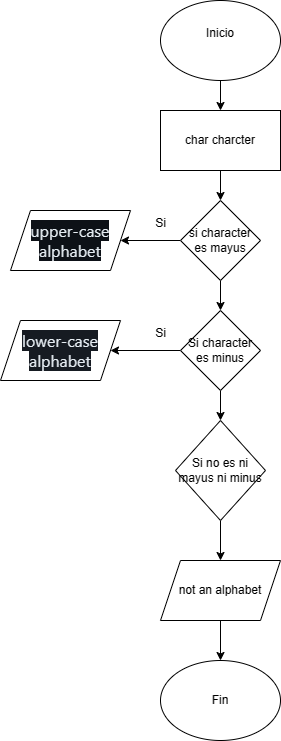

The diagram above was exported from draw.io. Its source (the exported page's mxGraphModel, read from the mxfile embedded in the PNG):
<mxGraphModel dx="756" dy="456" grid="1" gridSize="10" guides="1" tooltips="1" connect="1" arrows="1" fold="1" page="1" pageScale="1" pageWidth="827" pageHeight="1169" math="0" shadow="0">
  <root>
    <mxCell id="WIyWlLk6GJQsqaUBKTNV-0" />
    <mxCell id="WIyWlLk6GJQsqaUBKTNV-1" parent="WIyWlLk6GJQsqaUBKTNV-0" />
    <mxCell id="OJ9uE-TkIqBgV20Bw0hJ-30" value="" style="edgeStyle=orthogonalEdgeStyle;rounded=0;orthogonalLoop=1;jettySize=auto;html=1;" edge="1" parent="WIyWlLk6GJQsqaUBKTNV-1" source="OJ9uE-TkIqBgV20Bw0hJ-0" target="OJ9uE-TkIqBgV20Bw0hJ-29">
      <mxGeometry relative="1" as="geometry" />
    </mxCell>
    <mxCell id="OJ9uE-TkIqBgV20Bw0hJ-0" value="Inicio&lt;div&gt;&lt;br&gt;&lt;/div&gt;" style="ellipse;whiteSpace=wrap;html=1;" vertex="1" parent="WIyWlLk6GJQsqaUBKTNV-1">
      <mxGeometry x="300" y="130" width="120" height="80" as="geometry" />
    </mxCell>
    <mxCell id="OJ9uE-TkIqBgV20Bw0hJ-32" value="" style="edgeStyle=orthogonalEdgeStyle;rounded=0;orthogonalLoop=1;jettySize=auto;html=1;" edge="1" parent="WIyWlLk6GJQsqaUBKTNV-1" source="OJ9uE-TkIqBgV20Bw0hJ-29" target="OJ9uE-TkIqBgV20Bw0hJ-31">
      <mxGeometry relative="1" as="geometry" />
    </mxCell>
    <mxCell id="OJ9uE-TkIqBgV20Bw0hJ-29" value="char charcter" style="rounded=0;whiteSpace=wrap;html=1;" vertex="1" parent="WIyWlLk6GJQsqaUBKTNV-1">
      <mxGeometry x="300" y="240" width="120" height="60" as="geometry" />
    </mxCell>
    <mxCell id="OJ9uE-TkIqBgV20Bw0hJ-34" value="" style="edgeStyle=orthogonalEdgeStyle;rounded=0;orthogonalLoop=1;jettySize=auto;html=1;" edge="1" parent="WIyWlLk6GJQsqaUBKTNV-1" source="OJ9uE-TkIqBgV20Bw0hJ-31" target="OJ9uE-TkIqBgV20Bw0hJ-33">
      <mxGeometry relative="1" as="geometry" />
    </mxCell>
    <mxCell id="OJ9uE-TkIqBgV20Bw0hJ-37" value="" style="edgeStyle=orthogonalEdgeStyle;rounded=0;orthogonalLoop=1;jettySize=auto;html=1;" edge="1" parent="WIyWlLk6GJQsqaUBKTNV-1" source="OJ9uE-TkIqBgV20Bw0hJ-31" target="OJ9uE-TkIqBgV20Bw0hJ-36">
      <mxGeometry relative="1" as="geometry" />
    </mxCell>
    <mxCell id="OJ9uE-TkIqBgV20Bw0hJ-31" value="si character es mayus" style="rhombus;whiteSpace=wrap;html=1;rounded=0;" vertex="1" parent="WIyWlLk6GJQsqaUBKTNV-1">
      <mxGeometry x="320" y="330" width="80" height="80" as="geometry" />
    </mxCell>
    <mxCell id="OJ9uE-TkIqBgV20Bw0hJ-33" value="&lt;span style=&quot;color: rgb(230, 237, 243); font-family: -apple-system, BlinkMacSystemFont, &amp;quot;Segoe UI&amp;quot;, &amp;quot;Noto Sans&amp;quot;, Helvetica, Arial, sans-serif, &amp;quot;Apple Color Emoji&amp;quot;, &amp;quot;Segoe UI Emoji&amp;quot;; font-size: 16px; text-align: start; background-color: rgb(13, 17, 23);&quot;&gt;upper-case alphabet&lt;/span&gt;" style="shape=parallelogram;perimeter=parallelogramPerimeter;whiteSpace=wrap;html=1;fixedSize=1;rounded=0;" vertex="1" parent="WIyWlLk6GJQsqaUBKTNV-1">
      <mxGeometry x="150" y="340" width="120" height="60" as="geometry" />
    </mxCell>
    <mxCell id="OJ9uE-TkIqBgV20Bw0hJ-35" value="Si" style="text;html=1;align=center;verticalAlign=middle;resizable=0;points=[];autosize=1;strokeColor=none;fillColor=none;" vertex="1" parent="WIyWlLk6GJQsqaUBKTNV-1">
      <mxGeometry x="285" y="338" width="30" height="30" as="geometry" />
    </mxCell>
    <mxCell id="OJ9uE-TkIqBgV20Bw0hJ-39" value="" style="edgeStyle=orthogonalEdgeStyle;rounded=0;orthogonalLoop=1;jettySize=auto;html=1;" edge="1" parent="WIyWlLk6GJQsqaUBKTNV-1" source="OJ9uE-TkIqBgV20Bw0hJ-36" target="OJ9uE-TkIqBgV20Bw0hJ-38">
      <mxGeometry relative="1" as="geometry" />
    </mxCell>
    <mxCell id="OJ9uE-TkIqBgV20Bw0hJ-43" value="" style="edgeStyle=orthogonalEdgeStyle;rounded=0;orthogonalLoop=1;jettySize=auto;html=1;" edge="1" parent="WIyWlLk6GJQsqaUBKTNV-1" source="OJ9uE-TkIqBgV20Bw0hJ-36" target="OJ9uE-TkIqBgV20Bw0hJ-42">
      <mxGeometry relative="1" as="geometry" />
    </mxCell>
    <mxCell id="OJ9uE-TkIqBgV20Bw0hJ-36" value="Si character es minus" style="rhombus;whiteSpace=wrap;html=1;rounded=0;" vertex="1" parent="WIyWlLk6GJQsqaUBKTNV-1">
      <mxGeometry x="320" y="440" width="80" height="80" as="geometry" />
    </mxCell>
    <mxCell id="OJ9uE-TkIqBgV20Bw0hJ-38" value="&lt;span style=&quot;color: rgb(230, 237, 243); font-family: -apple-system, BlinkMacSystemFont, &amp;quot;Segoe UI&amp;quot;, &amp;quot;Noto Sans&amp;quot;, Helvetica, Arial, sans-serif, &amp;quot;Apple Color Emoji&amp;quot;, &amp;quot;Segoe UI Emoji&amp;quot;; font-size: 16px; text-align: start; background-color: rgb(22, 27, 34);&quot;&gt;lower-case alphabet&lt;/span&gt;" style="shape=parallelogram;perimeter=parallelogramPerimeter;whiteSpace=wrap;html=1;fixedSize=1;rounded=0;" vertex="1" parent="WIyWlLk6GJQsqaUBKTNV-1">
      <mxGeometry x="140" y="450" width="120" height="60" as="geometry" />
    </mxCell>
    <mxCell id="OJ9uE-TkIqBgV20Bw0hJ-40" value="Si" style="text;html=1;align=center;verticalAlign=middle;resizable=0;points=[];autosize=1;strokeColor=none;fillColor=none;" vertex="1" parent="WIyWlLk6GJQsqaUBKTNV-1">
      <mxGeometry x="285" y="448" width="30" height="30" as="geometry" />
    </mxCell>
    <mxCell id="OJ9uE-TkIqBgV20Bw0hJ-45" value="" style="edgeStyle=orthogonalEdgeStyle;rounded=0;orthogonalLoop=1;jettySize=auto;html=1;" edge="1" parent="WIyWlLk6GJQsqaUBKTNV-1" source="OJ9uE-TkIqBgV20Bw0hJ-42" target="OJ9uE-TkIqBgV20Bw0hJ-44">
      <mxGeometry relative="1" as="geometry" />
    </mxCell>
    <mxCell id="OJ9uE-TkIqBgV20Bw0hJ-42" value="Si no es ni mayus ni minus" style="rhombus;whiteSpace=wrap;html=1;rounded=0;" vertex="1" parent="WIyWlLk6GJQsqaUBKTNV-1">
      <mxGeometry x="315" y="550" width="90" height="100" as="geometry" />
    </mxCell>
    <mxCell id="OJ9uE-TkIqBgV20Bw0hJ-47" value="" style="edgeStyle=orthogonalEdgeStyle;rounded=0;orthogonalLoop=1;jettySize=auto;html=1;" edge="1" parent="WIyWlLk6GJQsqaUBKTNV-1" source="OJ9uE-TkIqBgV20Bw0hJ-44" target="OJ9uE-TkIqBgV20Bw0hJ-46">
      <mxGeometry relative="1" as="geometry" />
    </mxCell>
    <mxCell id="OJ9uE-TkIqBgV20Bw0hJ-44" value="not an alphabet" style="shape=parallelogram;perimeter=parallelogramPerimeter;whiteSpace=wrap;html=1;fixedSize=1;rounded=0;" vertex="1" parent="WIyWlLk6GJQsqaUBKTNV-1">
      <mxGeometry x="300" y="690" width="120" height="60" as="geometry" />
    </mxCell>
    <mxCell id="OJ9uE-TkIqBgV20Bw0hJ-46" value="Fin" style="ellipse;whiteSpace=wrap;html=1;" vertex="1" parent="WIyWlLk6GJQsqaUBKTNV-1">
      <mxGeometry x="300" y="790" width="120" height="80" as="geometry" />
    </mxCell>
  </root>
</mxGraphModel>